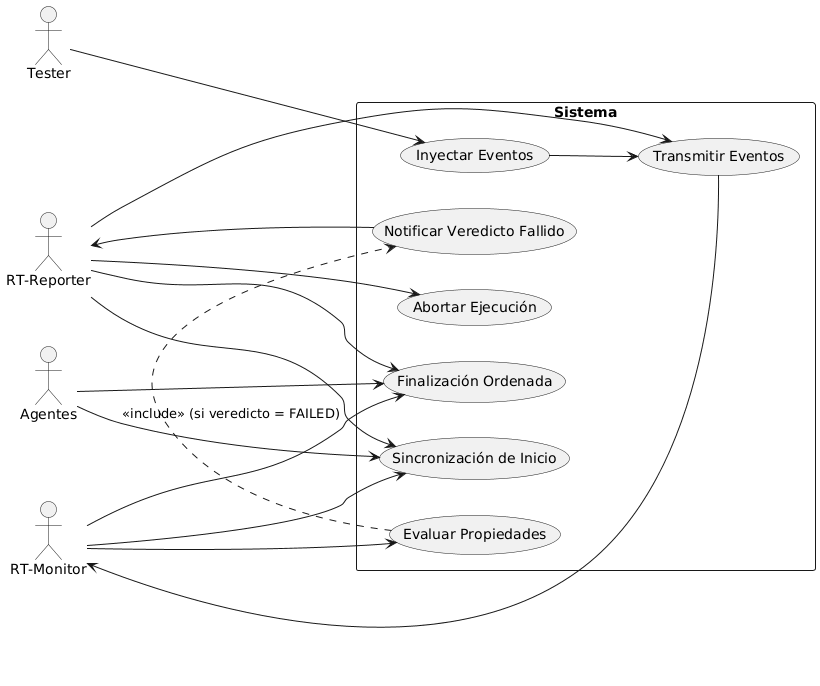

The diagram above was rendered by PlantUML. Its source (embedded in the PNG):
@startuml
left to right direction
skinparam packageStyle rectangle

actor "RT-Reporter\n" as Reporter
actor "RT-Monitor\n" as Monitor
actor "Agentes\n" as AuxAgents
actor "Tester" as User

rectangle "Sistema" {
  usecase "Sincronización de Inicio" as UC1
  usecase "Transmitir Eventos" as UC2
  usecase "Evaluar Propiedades" as UC3
  usecase "Notificar Veredicto Fallido" as UC4
  usecase "Abortar Ejecución" as UC5
  usecase "Finalización Ordenada" as UC6
  usecase "Inyectar Eventos" as UC7
}

Reporter --> UC1
Monitor --> UC1
AuxAgents --> UC1

Reporter --> UC2
UC2 --> Monitor

Monitor --> UC3
UC3 .> UC4 : <<include>> (si veredicto = FAILED)

UC4 --> Reporter

Reporter --> UC5
Reporter --> UC6
Monitor --> UC6
AuxAgents --> UC6

User --> UC7
UC7 --> UC2
@enduml